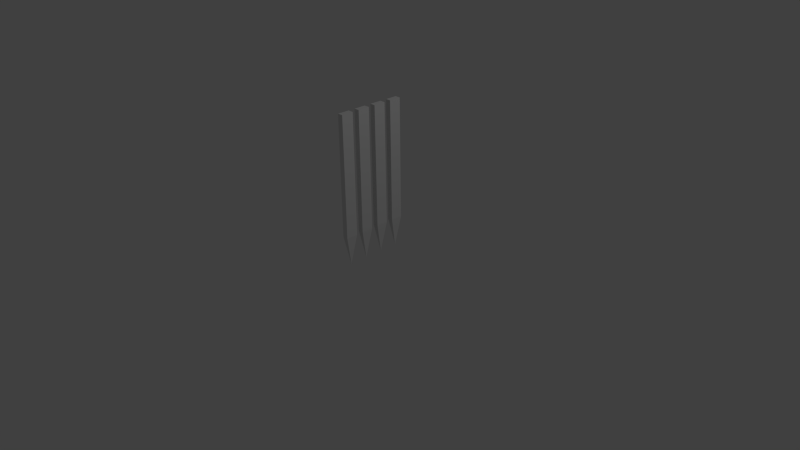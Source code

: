 # Source: bars.blend  (saved by Blender 2.68.0; exported with 4.5.12 LTS)
import bpy
from mathutils import Matrix  # noqa: F401  (used for matrix-valued properties, if any)

bpy.ops.wm.read_factory_settings(use_empty=True)
scene = bpy.context.scene
scene.name = 'Scene'

# ---- collections
col_collection_1 = bpy.data.collections.new('Collection 1'); scene.collection.children.link(col_collection_1)

# ---- world
world_world = bpy.data.worlds.new('World'); scene.world = world_world
world_world.color = (0.05088, 0.05088, 0.05088)
world_world.use_sun_shadow = False
world_world.sun_shadow_jitter_overblur = 0.0
world_world.cycles.sampling_method = 'MANUAL'
world_world.cycles.sample_map_resolution = 256

# ---- cameras
cam_camera = bpy.data.cameras.new('Camera')
cam_camera.clip_end = 100.0
cam_camera.lens = 35.0
cam_camera.sensor_width = 32.0
cam_camera.sensor_height = 18.0
cam_camera.ortho_scale = 7.314
cam_camera.dof.focus_distance = 0.0
cam_camera.dof.aperture_fstop = 128.0

# ---- lights
light_lamp = bpy.data.lights.new('Lamp', 'POINT')
light_lamp.transmission_factor = 0.0
light_lamp.cutoff_distance = 30.0
light_lamp.energy = 100.0
light_lamp.shadow_buffer_clip_start = 1.001
light_lamp.shadow_soft_size = 0.1
light_lamp.shadow_maximum_resolution = 0.006
light_lamp.use_absolute_resolution = True
light_lamp.cycles.use_multiple_importance_sampling = False

# ---- meshes
me_bars = bpy.data.meshes.new('bars')
me_bars.from_pydata([(-0.03676, 0.04528, 0.4), (0.03676, 0.04528, 0.4), (0.03676, 0.2047, 0.4), (-0.03676, 0.2047, 0.4), (-0.03676, 0.04528, 2.0), (0.03676, 0.04528, 2.0), (0.03676, 0.2047, 2.0), (-0.03676, 0.2047, 2.0), (0.0, 0.125, 0.0), (-0.03676, -0.2047, 0.4), (0.03676, -0.2047, 0.4), (0.03676, -0.04528, 0.4), (-0.03676, -0.04528, 0.4), (-0.03676, -0.2047, 2.0), (0.03676, -0.2047, 2.0), (0.03676, -0.04528, 2.0), (-0.03676, -0.04528, 2.0), (0.0, -0.125, 0.0), (-0.03676, 0.2953, 0.4), (0.03676, 0.2953, 0.4), (0.03676, 0.4547, 0.4), (-0.03676, 0.4547, 0.4), (-0.03676, 0.2953, 2.0), (0.03676, 0.2953, 2.0), (0.03676, 0.4547, 2.0), (-0.03676, 0.4547, 2.0), (2.98e-08, 0.375, 0.0), (-0.03676, -0.4547, 0.4), (0.03676, -0.4547, 0.4), (0.03676, -0.2953, 0.4), (-0.03676, -0.2953, 0.4), (-0.03676, -0.4547, 2.0), (0.03676, -0.4547, 2.0), (0.03676, -0.2953, 2.0), (-0.03676, -0.2953, 2.0), (-2.98e-08, -0.375, 0.0)], [], [(4, 5, 1, 0), (5, 6, 2, 1), (6, 7, 3, 2), (7, 4, 0, 3), (7, 6, 5, 4), (0, 1, 8), (1, 2, 8), (3, 0, 8), (2, 3, 8), (13, 14, 10, 9), (14, 15, 11, 10), (15, 16, 12, 11), (16, 13, 9, 12), (16, 15, 14, 13), (9, 10, 17), (10, 11, 17), (12, 9, 17), (11, 12, 17), (22, 23, 19, 18), (23, 24, 20, 19), (24, 25, 21, 20), (25, 22, 18, 21), (25, 24, 23, 22), (18, 19, 26), (19, 20, 26), (21, 18, 26), (20, 21, 26), (31, 32, 28, 27), (32, 33, 29, 28), (33, 34, 30, 29), (34, 31, 27, 30), (34, 33, 32, 31), (27, 28, 35), (28, 29, 35), (30, 27, 35), (29, 30, 35)])
me_bars.use_remesh_preserve_volume = False
me_bars.use_remesh_preserve_attributes = False
me_bars.use_mirror_vertex_groups = False
me_bars.update()

# ---- objects
ob_bars = bpy.data.objects.new('bars', me_bars)
ob_lamp = bpy.data.objects.new('Lamp', light_lamp)
ob_camera = bpy.data.objects.new('Camera', cam_camera)

# ---- transforms, parenting, visibility, modifiers, constraints
ob_bars.location = (0.0, 0.0, 0.0)
ob_bars.lineart.crease_threshold = 0.0
ob_lamp.location = (4.076, 1.005, 5.904)
ob_lamp.rotation_euler = (0.6503, 0.05522, 1.866)
ob_lamp.lock_rotations_4d = False
ob_lamp.empty_display_type = 'ARROWS'
ob_lamp.color = (0.0, 0.0, 0.0, 0.0)
ob_lamp.lineart.crease_threshold = 0.0
ob_camera.location = (7.481, -6.508, 5.344)
ob_camera.rotation_euler = (1.109, 0.01082, 0.8149)
ob_camera.lock_rotations_4d = False
ob_camera.empty_display_type = 'ARROWS'
ob_camera.color = (0.0, 0.0, 0.0, 0.0)
ob_camera.display_type = 'WIRE'
ob_camera.lineart.crease_threshold = 0.0

# ---- collection membership
col_collection_1.objects.link(ob_bars)
col_collection_1.objects.link(ob_lamp)
col_collection_1.objects.link(ob_camera)

# ---- scene / render settings (as saved in the file)
scene.camera = ob_camera
scene.frame_start = 1; scene.frame_end = 250; scene.frame_set(1)
scene.render.engine = 'BLENDER_EEVEE_NEXT'
scene.render.image_settings.color_mode = 'RGB'
scene.render.image_settings.compression = 90
scene.render.resolution_percentage = 50
scene.render.dither_intensity = 0.0
scene.cycles.use_denoising = False
scene.cycles.samples = 10
scene.cycles.sampling_pattern = 'TABULATED_SOBOL'
scene.cycles.light_sampling_threshold = 0.0
scene.cycles.use_adaptive_sampling = False
scene.cycles.use_light_tree = False
scene.cycles.blur_glossy = 0.0
scene.cycles.volume_bounces = 1
scene.cycles.pixel_filter_type = 'GAUSSIAN'
scene.cycles.sample_clamp_indirect = 0.0
scene.view_settings.view_transform = 'Standard'
bpy.context.view_layer.update()
